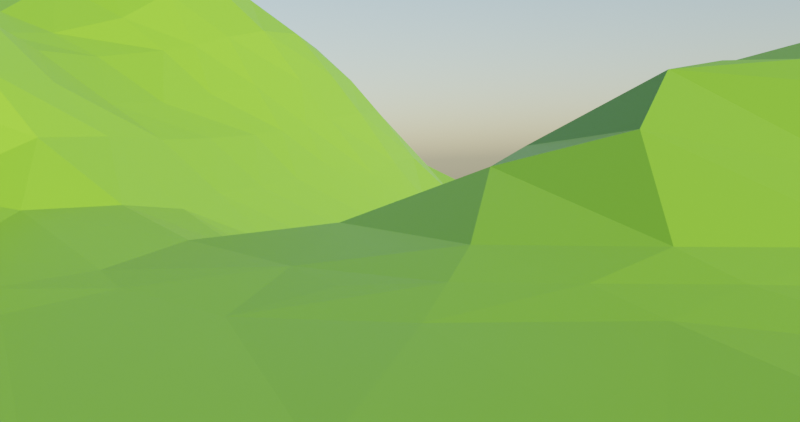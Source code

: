 # Source: titleScreen.blend  (saved by Blender 4.0.36; exported with 4.5.12 LTS)
import bpy
from mathutils import Matrix  # noqa: F401  (used for matrix-valued properties, if any)

bpy.ops.wm.read_factory_settings(use_empty=True)
scene = bpy.context.scene
scene.name = 'Scene'

# ---- collections
col_collection = bpy.data.collections.new('Collection'); scene.collection.children.link(col_collection)

# ---- materials (node trees are filled in below, after node groups)
mat_material_001 = bpy.data.materials.new('Material.001')
mat_material_001.use_transparent_shadow = False

# ---- node groups
ng_auto_smooth = bpy.data.node_groups.new('Auto Smooth', 'GeometryNodeTree')
_s = ng_auto_smooth.interface.new_socket(name='Geometry', in_out='OUTPUT', socket_type='NodeSocketGeometry')
_s = ng_auto_smooth.interface.new_socket(name='Geometry', in_out='INPUT', socket_type='NodeSocketGeometry')
_s = ng_auto_smooth.interface.new_socket(name='Angle', in_out='INPUT', socket_type='NodeSocketFloat')
_s.subtype = 'ANGLE'
_s.min_value = 0.0
_s.max_value = 3.142
ng_auto_smooth.is_modifier = True
_N = ng_auto_smooth.nodes; _L = ng_auto_smooth.links
n0 = _N.new('NodeGroupOutput'); n0.name = 'Group Output'; n0.location = (480, -100)
n1 = _N.new('NodeGroupInput'); n1.name = 'Group Input'; n1.location = (-420, -300)
n2 = _N.new('NodeGroupInput'); n2.name = 'Group Input.001'; n2.location = (-60, -100)
n3 = _N.new('GeometryNodeSetShadeSmooth'); n3.name = 'Set Shade Smooth'; n3.location = (120, -100)
n3.domain = 'EDGE'
n4 = _N.new('GeometryNodeSetShadeSmooth'); n4.name = 'Set Shade Smooth.001'; n4.location = (300, -100)
n5 = _N.new('GeometryNodeInputMeshEdgeAngle'); n5.name = 'Edge Angle'; n5.location = (-420, -220)
n6 = _N.new('GeometryNodeInputEdgeSmooth'); n6.name = 'Is Edge Smooth'; n6.location = (-60, -160)
n7 = _N.new('GeometryNodeInputShadeSmooth'); n7.name = 'Is Face Smooth'; n7.location = (-240, -340)
n8 = _N.new('FunctionNodeBooleanMath'); n8.name = 'Boolean Math'; n8.location = (-60, -220)
n9 = _N.new('FunctionNodeCompare'); n9.name = 'Compare'; n9.location = (-240, -180)
n9.operation = 'LESS_EQUAL'
_L.new(n5.outputs[0], n9.inputs[0])
_L.new(n4.outputs[0], n0.inputs[0])
_L.new(n1.outputs[1], n9.inputs[1])
_L.new(n9.outputs[0], n8.inputs[0])
_L.new(n7.outputs[0], n8.inputs[1])
_L.new(n2.outputs[0], n3.inputs[0])
_L.new(n6.outputs[0], n3.inputs[1])
_L.new(n3.outputs[0], n4.inputs[0])
_L.new(n8.outputs[0], n3.inputs[2])
n0.is_active_output = True

# ---- material node trees
mat_material_001.use_nodes = True; mat_material_001.node_tree.nodes.clear()
_N = mat_material_001.node_tree.nodes; _L = mat_material_001.node_tree.links
n0 = _N.new('ShaderNodeBsdfPrincipled'); n0.name = 'Principled BSDF'; n0.location = (10, 300)
n0.inputs[0].default_value = (0.03957, 0.1541, 0.006327, 1.0)
n0.inputs[3].default_value = 1.45
n1 = _N.new('ShaderNodeOutputMaterial'); n1.name = 'Material Output'; n1.location = (300, 300)
n2 = _N.new('ShaderNodeTexImage'); n2.name = 'Image Texture'; n2.location = (-280, 260)
_L.new(n0.outputs[0], n1.inputs[0])
n1.is_active_output = True

# ---- world
world_world = bpy.data.worlds.new('World'); scene.world = world_world
world_world.use_nodes = True; world_world.node_tree.nodes.clear()
_N = world_world.node_tree.nodes; _L = world_world.node_tree.links
n0 = _N.new('ShaderNodeOutputWorld'); n0.name = 'World Output'; n0.location = (300, 300)
n1 = _N.new('ShaderNodeBackground'); n1.name = 'Background'; n1.location = (10, 300)
n1.inputs[1].default_value = 0.18
n2 = _N.new('ShaderNodeTexSky'); n2.name = 'Sky Texture'; n2.location = (-190, 260)
n2.sun_size = 0.0007854
n2.sun_rotation = 2.15
_L.new(n1.outputs[0], n0.inputs[0])
_L.new(n2.outputs[0], n1.inputs[0])
n0.is_active_output = True
world_world.color = (0.05088, 0.05088, 0.05088)
world_world.use_sun_shadow = False
world_world.sun_shadow_jitter_overblur = 0.0

# ---- cameras
cam_camera = bpy.data.cameras.new('Camera')

# ---- meshes
me_plane = bpy.data.meshes.new('Plane')
me_plane.from_pydata([(-0.9989, -0.9998, -0.004226), (-0.9989, -0.8329, 0.01018), (-0.8959, -1.001, 0.01908), (-0.9314, -0.8272, 0.03143), (-0.9979, -0.7035, 0.02822), (-0.9973, -0.7024, 0.02812), (-0.7717, -1.003, 0.0467), (-0.3544, -1.008, 0.0384), (-0.229, -1.002, 0.02397), (-0.1931, -0.8633, 0.03381), (-0.09704, -1.001, 0.01023), (-0.1003, -0.8225, 0.02884), (-0.05632, -0.7571, 0.03649), (-0.1768, -0.2753, 0.02837), (-0.09761, -0.3941, 0.0164), (-0.1003, -0.3252, -0.007787), (-0.1849, -0.174, 0.02067), (-0.1849, -0.04296, 0.0199), (-0.09517, -0.1819, -0.05109), (-0.09417, -0.04363, -0.06015), (-0.8418, -0.9261, 0.04606), (-0.8664, -0.8274, 0.05467), (-0.9958, -0.6643, 0.03599), (-0.9921, -0.5655, 0.06584), (-0.8731, -0.6647, 0.08151), (-0.8833, -0.5675, 0.1278), (-0.8437, -0.5293, 0.192), (-0.7557, -1.004, 0.05291), (-0.7553, -0.8285, 0.09301), (-0.6238, -1.007, 0.07183), (-0.6236, -0.8292, 0.1129), (-0.7564, -0.6937, 0.1281), (-0.7154, -0.6473, 0.1848), (-0.8018, -0.6155, 0.1568), (-0.7548, -0.5783, 0.2405), (-0.6253, -0.727, 0.1428), (-0.6233, -0.6623, 0.2), (-0.6264, -0.6046, 0.2727), (-0.71, -0.5184, 0.3133), (-0.6232, -0.5361, 0.334), (-0.9866, -0.4386, 0.1255), (-0.9529, -0.376, 0.1706), (-0.9795, -0.312, 0.1691), (-0.9802, -0.3043, 0.1709), (-0.9886, -0.4362, 0.1228), (-0.8899, -0.4277, 0.2108), (-0.8893, -0.3052, 0.242), (-0.9796, -0.1743, 0.1845), (-0.9887, -0.0463, 0.1834), (-0.8877, -0.1741, 0.2535), (-0.8862, -0.05426, 0.2721), (-0.8396, -0.01642, 0.3105), (-0.8041, -0.4514, 0.2861), (-0.8088, -0.3046, 0.2945), (-0.7391, -0.4387, 0.3395), (-0.7514, -0.3063, 0.3284), (-0.6177, -0.4491, 0.3752), (-0.6234, -0.3015, 0.3552), (-0.8096, -0.1733, 0.2908), (-0.818, -0.1043, 0.2985), (-0.7525, -0.1743, 0.3155), (-0.7511, -0.05692, 0.3366), (-0.6295, -0.1617, 0.3237), (-0.6239, -0.04438, 0.3379), (-0.4915, -1.006, 0.06099), (-0.4923, -0.8279, 0.09586), (-0.3622, -1.003, 0.03949), (-0.3624, -0.8271, 0.06461), (-0.4836, -0.7038, 0.1208), (-0.528, -0.6493, 0.187), (-0.4419, -0.6185, 0.1586), (-0.4822, -0.5761, 0.2427), (-0.3903, -0.6627, 0.09239), (-0.3396, -0.5923, 0.1003), (-0.4029, -0.5334, 0.1951), (-0.5359, -0.5191, 0.3143), (-0.2802, -0.9128, 0.04023), (-0.2347, -0.8226, 0.04301), (-0.1435, -0.7761, 0.03881), (-0.2318, -0.6962, 0.05602), (-0.2691, -0.5463, 0.08056), (-0.1002, -0.7066, 0.04341), (-0.1006, -0.5659, 0.05336), (-0.4434, -0.4451, 0.2888), (-0.4561, -0.303, 0.282), (-0.3206, -0.4359, 0.1475), (-0.3797, -0.4356, 0.2192), (-0.3178, -0.3044, 0.1501), (-0.3819, -0.3042, 0.212), (-0.5093, -0.4406, 0.3409), (-0.5229, -0.3026, 0.3234), (-0.4956, -0.1564, 0.2672), (-0.4776, -0.04289, 0.2673), (-0.3213, -0.1737, 0.148), (-0.3891, -0.1739, 0.1952), (-0.3174, -0.04294, 0.1508), (-0.3837, -0.04275, 0.2007), (-0.5553, -0.1601, 0.2931), (-0.545, -0.04191, 0.3036), (-0.2311, -0.4373, 0.07921), (-0.2283, -0.3136, 0.06912), (-0.1073, -0.4406, 0.03442), (-0.1625, -0.3621, 0.03944), (-0.2492, -0.1738, 0.08166), (-0.249, -0.04297, 0.0858), (-0.1822, 0.08783, 0.02178), (-0.1767, 0.2186, 0.02675), (-0.1009, 0.08898, -0.05369), (-0.1029, 0.2199, -0.04736), (-0.1705, 0.3187, 0.03297), (-0.1013, 0.3591, -0.03826), (-0.09197, 0.4855, -0.02571), (-0.09798, 0.6101, 0.0107), (-0.05894, 0.7009, 0.0282), (-0.09914, 1.002, 0.03907), (-1.015, 0.0884, 0.1897), (-1.046, 0.2039, 0.1985), (-0.9278, 0.06087, 0.2794), (-0.953, 0.1479, 0.3027), (-0.9724, 0.216, 0.3272), (-0.8888, 0.09285, 0.3419), (-0.9021, 0.2082, 0.4032), (-0.8451, 0.2532, 0.4448), (-1.067, 0.3401, 0.1986), (-1.072, 0.4809, 0.1955), (-0.994, 0.3445, 0.3681), (-0.9971, 0.4825, 0.3927), (-0.951, 0.5298, 0.4307), (-0.9371, 0.3476, 0.422), (-0.8743, 0.3462, 0.462), (-0.948, 0.4424, 0.4288), (-0.8962, 0.4847, 0.4722), (-0.7585, 0.09548, 0.4041), (-0.7058, 0.1511, 0.4321), (-0.7941, 0.1658, 0.4273), (-0.746, 0.2097, 0.4603), (-0.6246, 0.09675, 0.3996), (-0.6812, 0.1516, 0.431), (-0.5908, 0.1765, 0.4273), (-0.6265, 0.2168, 0.4582), (-0.7574, 0.3463, 0.4915), (-0.7588, 0.4786, 0.4923), (-0.6178, 0.3478, 0.4829), (-0.6203, 0.4816, 0.4739), (-1.072, 0.6127, 0.2157), (-1.073, 0.7469, 0.2507), (-0.9954, 0.6073, 0.3924), (-0.9511, 0.5584, 0.4308), (-1.005, 0.7465, 0.3671), (-0.9468, 0.6458, 0.4284), (-0.8963, 0.6093, 0.4703), (-0.8956, 0.7586, 0.4435), (-0.8827, 0.7087, 0.4568), (-1.078, 0.852, 0.261), (-1.053, 1.047, 0.1965), (-0.9051, 1.056, 0.2524), (-1.001, 0.8703, 0.3356), (-0.9647, 0.9498, 0.309), (-0.8969, 0.8834, 0.3889), (-0.8926, 0.9654, 0.3282), (-0.7532, 0.6131, 0.4733), (-0.7526, 0.7755, 0.4227), (-0.7531, 0.709, 0.4468), (-0.5895, 0.6403, 0.4226), (-0.6281, 0.6034, 0.4481), (-0.6276, 0.7366, 0.4001), (-0.6782, 0.6844, 0.4333), (-0.6969, 0.9332, 0.2955), (-0.7442, 1.043, 0.2225), (-0.623, 0.9123, 0.2778), (-0.585, 1.017, 0.1583), (-0.6304, 1.026, 0.1755), (-0.7422, 0.891, 0.3587), (-0.783, 0.955, 0.3151), (-0.6217, 0.8487, 0.3309), (-0.4461, 0.08789, 0.285), (-0.4288, 0.1564, 0.2979), (-0.309, 0.08788, 0.157), (-0.3749, 0.08811, 0.2186), (-0.3008, 0.1738, 0.1643), (-0.3556, 0.2083, 0.2371), (-0.5083, 0.08593, 0.3366), (-0.4935, 0.2056, 0.3878), (-0.5484, 0.2671, 0.4361), (-0.4109, 0.2428, 0.3178), (-0.3319, 0.3489, 0.2516), (-0.3201, 0.4797, 0.2667), (-0.4647, 0.3476, 0.4083), (-0.5346, 0.3485, 0.448), (-0.4704, 0.4812, 0.4121), (-0.5399, 0.4808, 0.4432), (-0.3925, 0.3479, 0.3368), (-0.3824, 0.4802, 0.3443), (-0.2467, 0.0878, 0.09205), (-0.2503, 0.2179, 0.1131), (-0.2924, 0.261, 0.1738), (-0.2124, 0.3573, 0.0896), (-0.2836, 0.3491, 0.1855), (-0.2108, 0.4801, 0.1093), (-0.2711, 0.4796, 0.2001), (-0.1649, 0.4058, 0.03909), (-0.1597, 0.48, 0.04441), (-0.4504, 0.7843, 0.2868), (-0.3262, 0.6125, 0.2668), (-0.3061, 0.7916, 0.1606), (-0.3548, 0.7471, 0.2396), (-0.498, 0.6047, 0.4006), (-0.5542, 0.5517, 0.4317), (-0.4901, 0.7443, 0.3378), (-0.3931, 0.6129, 0.3309), (-0.4139, 0.696, 0.3101), (-0.4385, 0.9293, 0.162), (-0.4865, 0.8779, 0.2392), (-0.4852, 1.001, 0.129), (-0.5251, 0.9575, 0.1871), (-0.354, 0.881, 0.1424), (-0.3908, 0.8448, 0.2005), (-0.4091, 1.009, 0.08816), (-0.539, 0.8206, 0.3096), (-0.2104, 0.6107, 0.1182), (-0.27, 0.6116, 0.199), (-0.2207, 0.7621, 0.1012), (-0.2833, 0.7049, 0.1832), (-0.1315, 0.6165, 0.03832), (-0.117, 0.7402, 0.04955), (-0.2406, 0.8659, 0.07503), (-0.2331, 0.9997, 0.0346), (-0.1006, 0.8721, 0.05243), (-0.1006, 1.002, 0.03903), (0.03123, -1.0, 0.002896), (0.0414, -0.8142, 0.02661), (0.1614, -0.9999, -0.0006225), (0.1609, -0.8296, 0.02579), (0.005325, -0.7571, 0.03633), (0.2901, -0.9956, -0.001395), (0.2883, -0.8157, 0.02525), (0.4209, -1.003, -0.003678), (0.4222, -0.8271, 0.01347), (0.3298, -0.7524, 0.03631), (0.4223, -0.7251, 0.03071), (0.02929, -0.4043, 0.02335), (0.02412, -0.3231, -0.02671), (0.1317, -0.2854, 0.007254), (0.03779, -0.1806, -0.08105), (0.03058, -0.04305, -0.0875), (0.155, -0.1659, -0.03754), (0.1818, -0.05205, -0.03698), (0.2349, -0.1279, 0.0293), (0.2512, -0.044, 0.01683), (0.5543, -0.9999, -0.003392), (0.5529, -0.8271, 0.00402), (0.6841, -1.0, -0.002079), (0.6838, -0.8272, 0.001048), (0.5423, -0.685, 0.01822), (0.5795, -0.6025, 0.02965), (0.6837, -0.6962, 0.0113), (0.6837, -0.5838, 0.02605), (0.8146, -1.0, -0.001276), (0.8145, -0.8273, 0.001723), (1.0, -1.0, -0.001784), (1.002, -0.8276, 0.0001087), (0.8145, -0.6965, 0.01228), (0.8146, -0.5785, 0.03034), (1.001, -0.697, 0.0078), (0.9989, -0.5569, 0.02463), (0.9972, -0.4452, 0.04018), (0.09248, -0.7625, 0.03791), (0.1609, -0.7647, 0.04001), (0.04149, -0.7065, 0.04479), (0.02988, -0.5659, 0.06527), (0.161, -0.6963, 0.05645), (0.1499, -0.5564, 0.1052), (0.2425, -0.7647, 0.03883), (0.2882, -0.7035, 0.0539), (0.2627, -0.5595, 0.1291), (0.4223, -0.6597, 0.04768), (0.4224, -0.566, 0.08857), (0.03877, -0.4349, 0.04695), (0.09427, -0.3686, 0.03853), (0.1627, -0.4589, 0.1209), (0.1695, -0.3188, 0.06237), (0.215, -0.2152, 0.05031), (0.2811, -0.4409, 0.1802), (0.3252, -0.3944, 0.1887), (0.2598, -0.305, 0.1493), (0.3374, -0.3131, 0.1941), (0.409, -0.4467, 0.1621), (0.3928, -0.3991, 0.1858), (0.4777, -0.3547, 0.1641), (0.4083, -0.3013, 0.2105), (0.2837, -0.166, 0.1137), (0.3428, -0.2088, 0.1781), (0.3126, -0.04313, 0.08134), (0.364, -0.122, 0.1644), (0.4236, -0.1702, 0.2107), (0.4191, -0.03439, 0.1698), (0.4349, -0.07408, 0.1861), (0.4928, -0.6355, 0.03888), (0.5415, -0.5601, 0.04467), (0.6836, -0.5181, 0.03678), (0.8146, -0.5135, 0.04251), (0.897, -0.508, 0.0396), (0.5505, -0.4327, 0.08857), (0.5486, -0.3083, 0.141), (0.5031, -0.2678, 0.177), (0.6828, -0.4331, 0.05301), (0.6822, -0.3027, 0.08681), (0.5829, -0.1743, 0.1581), (0.5179, -0.174, 0.1861), (0.5452, -0.02989, 0.1687), (0.5111, -0.07971, 0.1812), (0.6827, -0.1732, 0.1149), (0.6831, -0.043, 0.1227), (0.8146, -0.4355, 0.05602), (0.8147, -0.3048, 0.08009), (1.001, -0.4354, 0.04417), (1.002, -0.3061, 0.065), (0.8149, -0.1741, 0.1), (0.8152, -0.04309, 0.1099), (1.002, -0.1753, 0.07712), (1.002, -0.0437, 0.07973), (0.02316, 0.08825, -0.0768), (0.01692, 0.2191, -0.06798), (0.1637, 0.08835, -0.03199), (0.1609, 0.2185, -0.01287), (0.01785, 0.3513, -0.06169), (0.02062, 0.4846, -0.04774), (0.1609, 0.3492, -0.003258), (0.1619, 0.4803, 0.003401), (0.2602, 0.08785, 0.01535), (0.2524, 0.2184, 0.02727), (0.2425, 0.3492, 0.03275), (0.235, 0.48, 0.03383), (0.02506, 0.6147, -0.01003), (0.03012, 0.7131, 0.0236), (0.1655, 0.6043, 0.02155), (0.1237, 0.6998, 0.03189), (0.03196, 1.002, 0.03619), (0.2175, 0.9341, 0.03739), (0.1721, 1.004, 0.03081), (0.2288, 0.5557, 0.03694), (0.2916, 0.9187, 0.03496), (0.2963, 0.999, 0.023), (0.4223, 0.8978, 0.02924), (0.4249, 1.0, 0.01125), (1.001, 0.3583, 0.0377), (0.9999, 0.4873, 0.01989), (0.7133, 0.7828, 0.03472), (0.5531, 0.8839, 0.02769), (0.555, 0.9998, 0.008189), (0.6751, 0.8607, 0.02339), (0.6866, 0.9999, 0.004055), (0.8548, 0.6416, 0.03265), (0.8124, 0.7398, 0.02498), (0.9993, 0.607, 0.003125), (0.9993, 0.7453, -0.005608), (0.8143, 0.8719, 0.006882), (0.8165, 0.9999, -0.001198), (0.9997, 0.8742, -0.005293), (1.0, 1.0, -0.003046), (0.327, 0.087, 0.05491), (0.3187, 0.2185, 0.05268), (0.4337, 0.09071, 0.1279), (0.4201, 0.2191, 0.1012), (0.3081, 0.3492, 0.05372), (0.2995, 0.4799, 0.05405), (0.4213, 0.3495, 0.09044), (0.4219, 0.4801, 0.08217), (0.0301, 0.7775, 0.03923), (0.2109, 0.6429, 0.03976), (0.1646, 0.7424, 0.04408), (0.03027, 0.8722, 0.04988), (0.03016, 0.9618, 0.0414), (0.1688, 0.8835, 0.04704), (0.1304, 0.9486, 0.03952), (0.2792, 0.6037, 0.05414), (0.2914, 0.7416, 0.05516), (0.4218, 0.6111, 0.07669), (0.4223, 0.7419, 0.0594), (0.2916, 0.8535, 0.04448), (0.4223, 0.8326, 0.04197), (0.5533, 0.08865, 0.1406), (0.5528, 0.2191, 0.1259), (0.6833, 0.08756, 0.1173), (0.6839, 0.2185, 0.1149), (0.5526, 0.3498, 0.1152), (0.5527, 0.4807, 0.1038), (0.6842, 0.3496, 0.111), (0.6846, 0.4809, 0.09957), (0.8152, 0.08792, 0.1099), (0.8155, 0.2189, 0.1043), (1.002, 0.08761, 0.07421), (1.002, 0.2181, 0.06136), (0.8157, 0.3499, 0.09246), (0.8154, 0.4806, 0.07303), (1.0, 0.3476, 0.04127), (0.9074, 0.4801, 0.04611), (0.5531, 0.6118, 0.08785), (0.5532, 0.7421, 0.0597), (0.6846, 0.6117, 0.07708), (0.6756, 0.7405, 0.04943), (0.5532, 0.8189, 0.04189), (0.626, 0.8099, 0.03855), (0.813, 0.6034, 0.05046), (0.7677, 0.6955, 0.04205), (0.8856, 0.5544, 0.03932)], [], [(2, 3, 1, 0), (3, 5, 4, 1), (10, 11, 9, 8), (18, 19, 17, 16), (15, 18, 16, 13), (24, 25, 23, 22), (29, 30, 28, 27), (31, 32, 34, 33), (31, 35, 36, 32), (36, 37, 34, 32), (27, 28, 21, 20), (25, 33, 34, 26), (31, 33, 25, 24), (30, 35, 31, 28), (34, 37, 39, 38), (28, 31, 24, 21), (40, 41, 43, 42), (40, 44, 45, 41), (45, 46, 43, 41), (49, 50, 48, 47), (56, 57, 55, 54), (62, 63, 61, 60), (52, 53, 46, 45), (58, 59, 50, 49), (46, 49, 47, 43), (57, 62, 60, 55), (52, 54, 55, 53), (58, 60, 61, 59), (53, 55, 60, 58), (50, 59, 61, 51), (53, 58, 49, 46), (66, 67, 65, 64), (70, 71, 69, 68), (70, 73, 74, 71), (72, 73, 70, 68), (81, 82, 80, 79), (76, 77, 67, 66), (79, 80, 73, 72), (67, 72, 68, 65), (78, 81, 79, 77), (77, 79, 72, 67), (87, 88, 86, 85), (86, 88, 84, 83), (95, 96, 94, 93), (94, 96, 92, 91), (101, 102, 100, 99), (99, 100, 87, 85), (103, 104, 95, 93), (93, 94, 88, 87), (88, 94, 91, 84), (84, 90, 89, 83), (92, 98, 97, 91), (91, 97, 90, 84), (100, 103, 93, 87), (64, 65, 30, 29), (35, 68, 69, 36), (69, 71, 37, 36), (37, 71, 75, 39), (65, 68, 35, 30), (89, 90, 57, 56), (97, 98, 63, 62), (90, 97, 62, 57), (25, 26, 45, 44), (25, 44, 40, 23), (39, 56, 54, 38), (34, 38, 54, 52), (34, 52, 45, 26), (85, 86, 74, 73), (74, 86, 83, 71), (82, 101, 99, 80), (83, 89, 75, 71), (80, 99, 85, 73), (75, 89, 56, 39), (107, 108, 106, 105), (108, 110, 109, 106), (120, 121, 119, 118), (128, 129, 131, 130), (126, 130, 131, 127), (128, 130, 126, 125), (132, 133, 135, 134), (138, 139, 137, 136), (132, 136, 137, 133), (137, 139, 135, 133), (142, 143, 141, 140), (121, 134, 135, 122), (132, 134, 121, 120), (140, 141, 131, 129), (121, 122, 129, 128), (121, 128, 125, 119), (139, 142, 140, 135), (115, 118, 119, 116), (115, 117, 120, 118), (123, 125, 126, 124), (116, 119, 125, 123), (135, 140, 129, 122), (149, 150, 152, 151), (147, 150, 149, 146), (149, 151, 148, 146), (158, 159, 157, 156), (165, 166, 164, 163), (162, 166, 165, 161), (164, 166, 162, 160), (169, 171, 168, 167), (152, 162, 161, 151), (160, 162, 152, 150), (172, 173, 159, 158), (151, 158, 156, 148), (165, 174, 172, 161), (144, 146, 148, 145), (153, 156, 157, 154), (157, 159, 155, 154), (168, 173, 172, 167), (172, 174, 169, 167), (145, 148, 156, 153), (159, 173, 168, 155), (161, 172, 158, 151), (179, 180, 178, 177), (178, 180, 176, 175), (189, 190, 188, 187), (191, 192, 189, 187), (198, 199, 197, 196), (200, 201, 198, 196), (179, 194, 195, 180), (193, 194, 179, 177), (197, 199, 186, 185), (196, 197, 195, 194), (187, 188, 183, 182), (184, 191, 187, 182), (176, 182, 181, 175), (176, 180, 184, 182), (186, 192, 191, 185), (185, 191, 184, 180), (195, 197, 185, 180), (209, 210, 208, 206), (213, 214, 212, 211), (212, 216, 215, 211), (215, 217, 213, 211), (221, 222, 220, 219), (223, 224, 221, 219), (227, 228, 226, 225), (205, 222, 221, 204), (220, 222, 205, 203), (225, 226, 217, 215), (215, 216, 205, 204), (205, 216, 212, 202), (224, 227, 225, 221), (205, 210, 209, 203), (208, 210, 205, 202), (212, 218, 208, 202), (221, 225, 215, 204), (138, 182, 183, 139), (181, 182, 138, 136), (188, 190, 143, 142), (183, 188, 142, 139), (164, 207, 206, 163), (206, 208, 165, 163), (171, 214, 213, 170), (212, 214, 171, 169), (174, 218, 212, 169), (208, 218, 174, 165), (126, 127, 147, 146), (131, 150, 147, 127), (143, 164, 160, 141), (124, 126, 146, 144), (141, 160, 150, 131), (219, 220, 199, 198), (201, 223, 219, 198), (206, 207, 190, 189), (192, 209, 206, 189), (203, 209, 192, 186), (199, 220, 203, 186), (190, 207, 164, 143), (231, 232, 230, 229), (236, 237, 235, 234), (234, 235, 232, 231), (237, 239, 238, 235), (245, 246, 244, 243), (247, 248, 246, 245), (242, 245, 243, 241), (251, 252, 250, 249), (255, 256, 254, 253), (259, 260, 258, 257), (263, 264, 262, 261), (257, 258, 252, 251), (261, 262, 256, 255), (252, 255, 253, 250), (260, 263, 261, 258), (258, 261, 255, 252), (249, 250, 237, 236), (250, 253, 239, 237), (270, 271, 269, 268), (275, 276, 274, 273), (273, 274, 271, 270), (267, 270, 268, 266), (272, 273, 270, 267), (279, 280, 278, 277), (282, 283, 285, 284), (288, 289, 287, 286), (282, 286, 287, 283), (287, 289, 285, 283), (293, 294, 296, 295), (291, 294, 293, 290), (293, 295, 292, 290), (282, 284, 280, 279), (284, 285, 291, 290), (289, 294, 291, 285), (284, 290, 281, 280), (305, 306, 303, 302), (309, 310, 308, 307), (311, 312, 309, 307), (315, 316, 314, 313), (319, 320, 318, 317), (313, 314, 306, 305), (317, 318, 312, 311), (307, 308, 304, 303), (306, 311, 307, 303), (316, 319, 317, 314), (314, 317, 311, 306), (297, 298, 276, 275), (288, 303, 304, 289), (302, 303, 288, 286), (296, 310, 309, 295), (308, 310, 296, 294), (304, 308, 294, 289), (271, 279, 277, 269), (276, 286, 282, 274), (274, 282, 279, 271), (299, 305, 302, 298), (301, 315, 313, 300), (300, 313, 305, 299), (298, 302, 286, 276), (323, 324, 322, 321), (327, 328, 326, 325), (329, 330, 324, 323), (331, 332, 328, 327), (324, 327, 325, 322), (330, 331, 327, 324), (335, 336, 334, 333), (343, 344, 342, 341), (341, 342, 339, 338), (350, 351, 349, 348), (354, 355, 353, 352), (358, 359, 357, 356), (356, 357, 351, 350), (355, 358, 356, 353), (353, 356, 350, 347), (348, 349, 344, 343), (328, 335, 333, 326), (332, 340, 335, 328), (362, 363, 361, 360), (366, 367, 365, 364), (363, 366, 364, 361), (373, 374, 372, 371), (377, 378, 376, 375), (375, 376, 370, 369), (370, 373, 371, 368), (378, 380, 379, 376), (376, 379, 373, 370), (383, 384, 382, 381), (387, 388, 386, 385), (391, 392, 390, 389), (395, 396, 394, 393), (389, 390, 384, 383), (393, 394, 388, 387), (384, 387, 385, 382), (392, 395, 393, 390), (390, 393, 387, 384), (399, 400, 398, 397), (403, 404, 400, 399), (400, 402, 401, 398), (381, 382, 363, 362), (385, 386, 367, 366), (382, 385, 366, 363), (397, 398, 378, 377), (398, 401, 380, 378), (367, 377, 375, 365), (388, 399, 397, 386), (396, 405, 403, 394), (394, 403, 399, 388), (386, 397, 377, 367), (229, 230, 11, 10), (230, 233, 12, 11), (240, 241, 15, 14), (243, 244, 19, 18), (241, 243, 18, 15), (268, 269, 82, 81), (269, 277, 101, 82), (321, 322, 108, 107), (325, 326, 111, 110), (322, 325, 110, 108), (333, 334, 113, 112), (326, 333, 112, 111), (371, 372, 228, 227), (368, 371, 227, 224), (19, 107, 105, 17), (246, 323, 321, 244), (248, 329, 323, 246), (50, 117, 115, 48), (63, 136, 132, 61), (50, 51, 120, 117), (61, 132, 120, 51), (177, 178, 96, 95), (96, 178, 175, 92), (175, 181, 98, 92), (104, 193, 177, 95), (98, 181, 136, 63), (295, 362, 360, 292), (312, 383, 381, 309), (320, 391, 389, 318), (318, 389, 383, 312), (309, 381, 362, 295), (2, 20, 21, 3), (4, 5, 24, 22), (3, 21, 24, 5), (2, 6, 27, 20), (9, 77, 76, 8), (9, 11, 78, 77), (12, 81, 78, 11), (7, 8, 76, 66), (15, 102, 101, 14), (100, 102, 15, 13), (17, 104, 103, 16), (16, 103, 100, 13), (106, 194, 193, 105), (111, 201, 200, 110), (109, 110, 200, 196), (109, 196, 194, 106), (113, 224, 223, 112), (112, 223, 201, 111), (230, 232, 267, 266), (238, 239, 275, 273), (230, 266, 268, 233), (238, 273, 272, 235), (232, 235, 272, 267), (240, 277, 278, 241), (278, 280, 242, 241), (247, 290, 292, 248), (242, 280, 281, 245), (281, 290, 247, 245), (254, 298, 297, 253), (254, 256, 299, 298), (262, 264, 301, 300), (256, 262, 300, 299), (265, 315, 301, 264), (239, 253, 297, 275), (329, 360, 361, 330), (331, 364, 365, 332), (330, 361, 364, 331), (335, 369, 370, 336), (334, 336, 370, 368), (339, 374, 373, 338), (372, 374, 339, 337), (379, 380, 343, 341), (335, 340, 375, 369), (373, 379, 341, 338), (346, 396, 395, 345), (401, 402, 350, 348), (353, 404, 403, 352), (403, 405, 354, 352), (350, 402, 400, 347), (400, 404, 353, 347), (332, 365, 375, 340), (354, 405, 396, 346), (380, 401, 348, 343), (105, 193, 104, 17), (248, 292, 360, 329), (12, 233, 268, 81), (101, 277, 240, 14), (113, 334, 368, 224), (228, 372, 337, 114), (244, 321, 107, 19)])
me_plane.materials.append(mat_material_001)
me_plane.update()

# ---- objects
ob_camera = bpy.data.objects.new('Camera', cam_camera)
ob_plane = bpy.data.objects.new('Plane', me_plane)

# ---- transforms, parenting, visibility, modifiers, constraints
ob_camera.location = (2.162, -9.907, 0.7925)
ob_camera.rotation_euler = (1.526, 0.03548, 0.2632)
ob_plane.location = (0.0, 0.0, 0.0)
ob_plane.scale = (7.094, 7.094, 7.094)
_m = ob_plane.modifiers.new('Auto Smooth', 'NODES')
_m.node_group = ng_auto_smooth
_gi = [s.identifier for s in ng_auto_smooth.interface.items_tree if s.item_type == 'SOCKET' and s.in_out == 'INPUT']
_m[_gi[1]] = 0.5236  # Angle

# ---- collection membership
scene.collection.objects.link(ob_camera)
col_collection.objects.link(ob_plane)

# ---- scene / render settings (as saved in the file)
scene.camera = ob_camera
scene.frame_start = 1; scene.frame_end = 1002; scene.frame_set(0)
scene.render.engine = 'BLENDER_EEVEE_NEXT'
scene.render.resolution_x = 4096
scene.render.resolution_y = 2160
scene.render.use_border = True
scene.render.border_max_y = 0.9909
scene.cycles.samples = 512
scene.cycles.sampling_pattern = 'TABULATED_SOBOL'
scene.cycles.tile_size = 216
scene.view_settings.look = 'High Contrast'
scene.view_settings.view_transform = 'Filmic'
bpy.context.view_layer.update()
